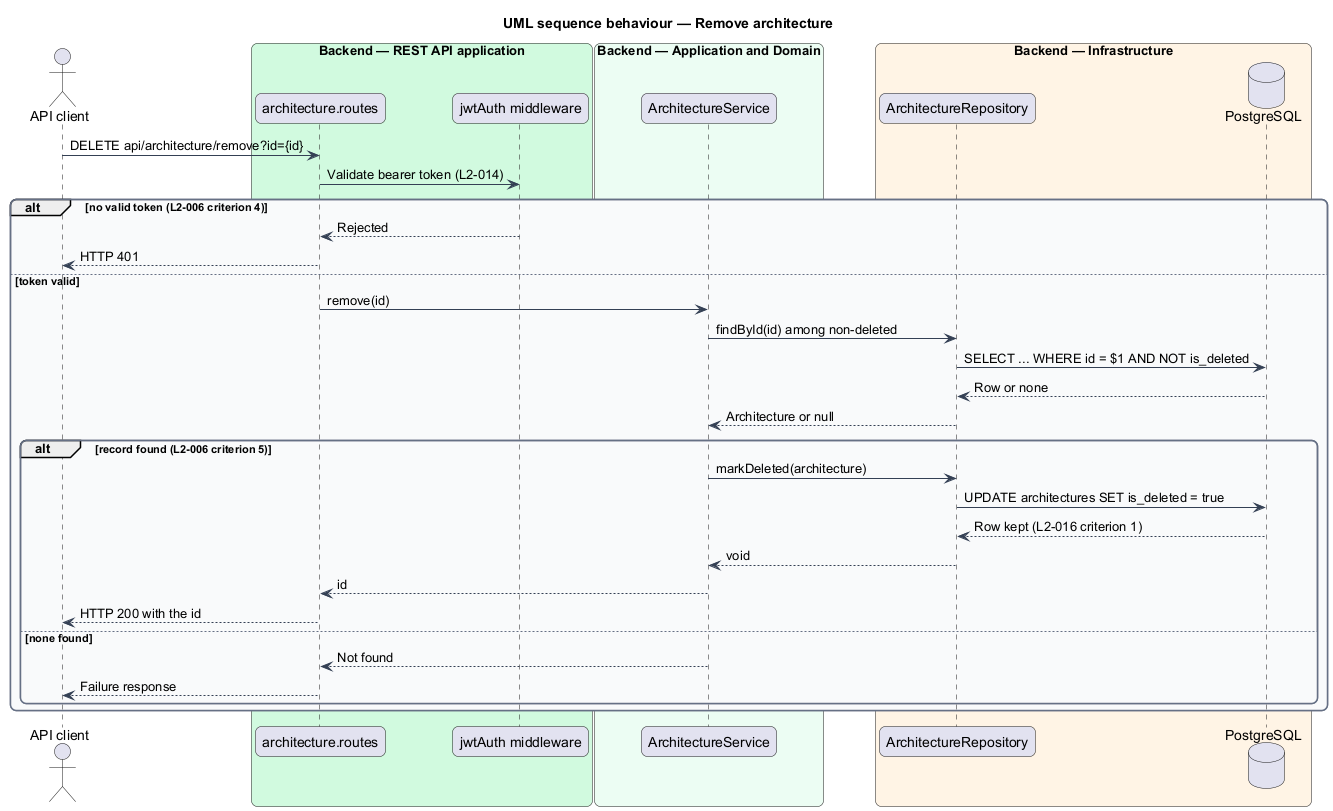

The diagram above was rendered by PlantUML. Its source (embedded in the PNG):
@startuml
title UML sequence behaviour — Remove architecture
skinparam backgroundColor #FFFFFF
skinparam shadowing false
skinparam roundcorner 12
skinparam defaultFontName Arial
skinparam ArrowColor #344054
skinparam rectangle {
  BorderColor #344054
  FontColor #101828
}
skinparam package {
  BorderColor #667085
  FontColor #101828
  BackgroundColor #F9FAFB
}
actor "API client" as actor
box "Backend — REST API application" #D1FADF
  participant "architecture.routes" as routes
  participant "jwtAuth middleware" as auth
end box
box "Backend — Application and Domain" #ECFDF3
  participant "ArchitectureService" as service
end box
box "Backend — Infrastructure" #FFF4E5
  participant "ArchitectureRepository" as repo
  database "PostgreSQL" as db
end box
actor -> routes : DELETE api/architecture/remove?id={id}
routes -> auth : Validate bearer token (L2-014)
alt no valid token (L2-006 criterion 4)
  auth --> routes : Rejected
  routes --> actor : HTTP 401
else token valid
  routes -> service : remove(id)
  service -> repo : findById(id) among non-deleted
  repo -> db : SELECT ... WHERE id = $1 AND NOT is_deleted
  db --> repo : Row or none
  repo --> service : Architecture or null
  alt record found (L2-006 criterion 5)
    service -> repo : markDeleted(architecture)
    repo -> db : UPDATE architectures SET is_deleted = true
    db --> repo : Row kept (L2-016 criterion 1)
    repo --> service : void
    service --> routes : id
    routes --> actor : HTTP 200 with the id
  else none found
    service --> routes : Not found
    routes --> actor : Failure response
  end
end
@enduml